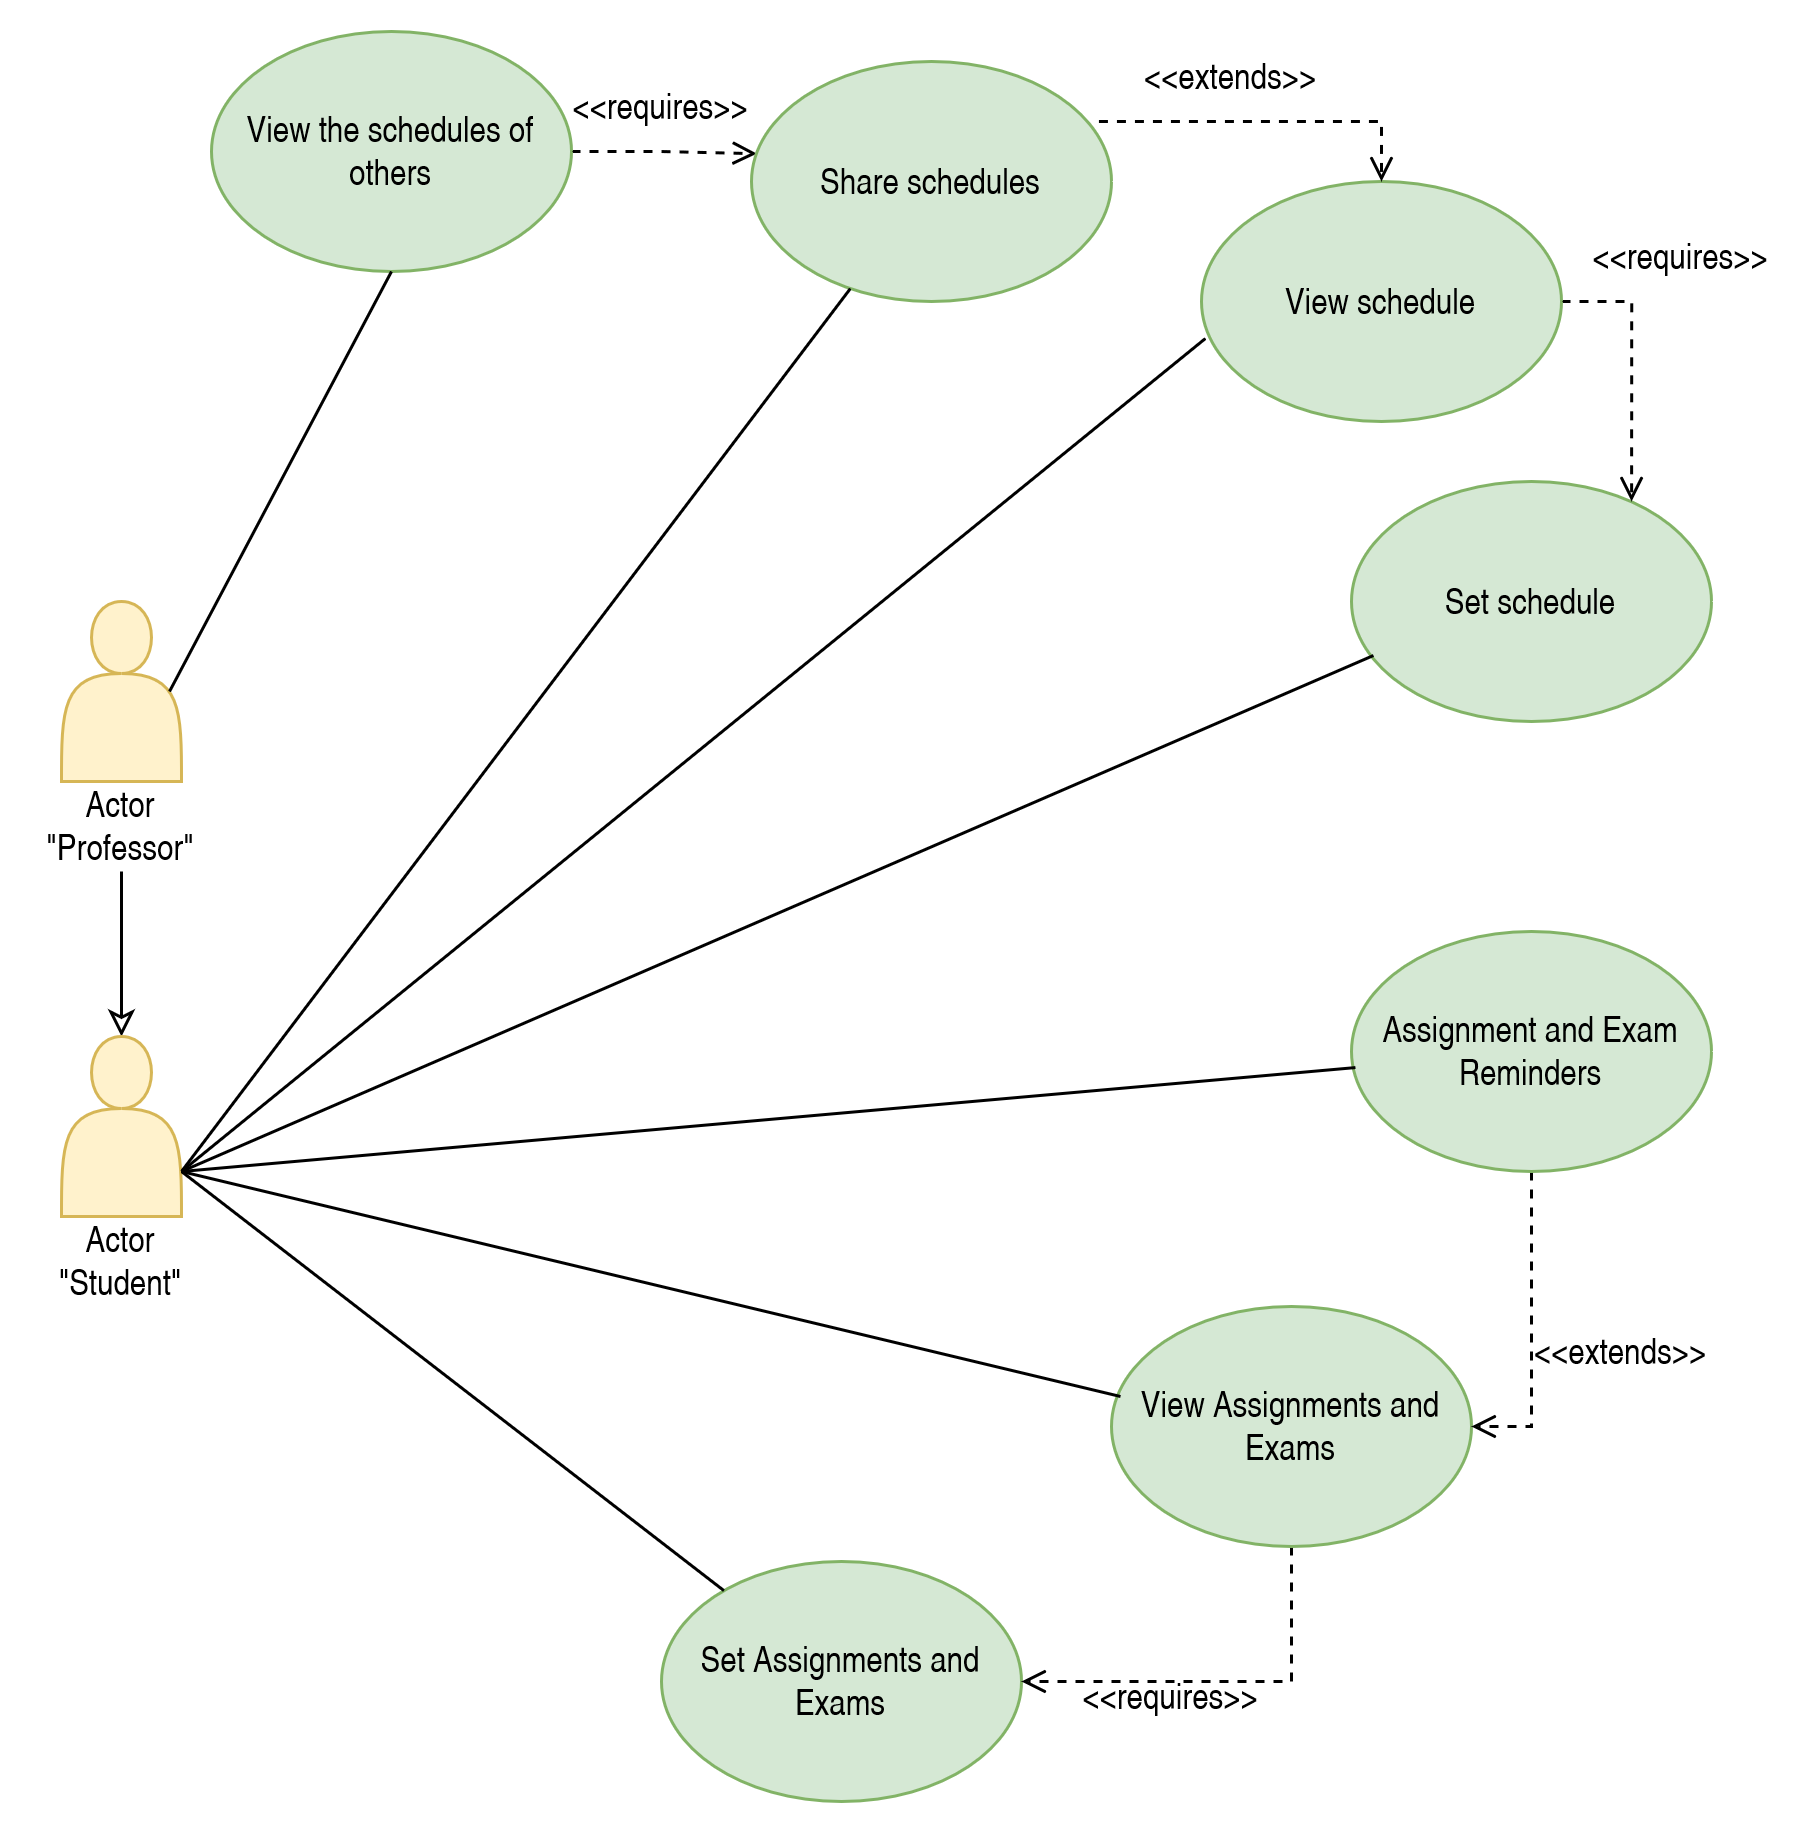

The diagram above was exported from draw.io. Its source (the exported page's mxGraphModel, read from the mxfile embedded in the PNG):
<mxGraphModel dx="1422" dy="701" grid="1" gridSize="10" guides="1" tooltips="1" connect="1" arrows="1" fold="1" page="1" pageScale="1" pageWidth="850" pageHeight="1100" math="0" shadow="0">
  <root>
    <mxCell id="0" />
    <mxCell id="1" parent="0" />
    <mxCell id="qqViibw4Mb_kof94keiA-12" style="edgeStyle=orthogonalEdgeStyle;rounded=0;orthogonalLoop=1;jettySize=auto;html=1;exitX=0.5;exitY=1;exitDx=0;exitDy=0;endArrow=classic;endFill=0;entryX=0.5;entryY=0;entryDx=0;entryDy=0;" parent="1" source="qqViibw4Mb_kof94keiA-10" target="qqViibw4Mb_kof94keiA-1" edge="1">
      <mxGeometry relative="1" as="geometry">
        <mxPoint x="180" y="350" as="targetPoint" />
      </mxGeometry>
    </mxCell>
    <mxCell id="qqViibw4Mb_kof94keiA-1" value="" style="shape=actor;whiteSpace=wrap;html=1;fillColor=#fff2cc;strokeColor=#d6b656;" parent="1" vertex="1">
      <mxGeometry x="220" y="375" width="40" height="60" as="geometry" />
    </mxCell>
    <mxCell id="qqViibw4Mb_kof94keiA-33" style="edgeStyle=orthogonalEdgeStyle;rounded=0;orthogonalLoop=1;jettySize=auto;html=1;exitX=1;exitY=0.5;exitDx=0;exitDy=0;entryX=0.015;entryY=0.384;entryDx=0;entryDy=0;entryPerimeter=0;dashed=1;endArrow=open;endFill=0;" parent="1" source="qqViibw4Mb_kof94keiA-2" target="qqViibw4Mb_kof94keiA-14" edge="1">
      <mxGeometry relative="1" as="geometry" />
    </mxCell>
    <mxCell id="qqViibw4Mb_kof94keiA-2" value="View the schedules of others" style="ellipse;whiteSpace=wrap;html=1;fillColor=#d5e8d4;strokeColor=#82b366;" parent="1" vertex="1">
      <mxGeometry x="270" y="40" width="120" height="80" as="geometry" />
    </mxCell>
    <mxCell id="qqViibw4Mb_kof94keiA-3" value="Set schedule" style="ellipse;whiteSpace=wrap;html=1;fillColor=#d5e8d4;strokeColor=#82b366;" parent="1" vertex="1">
      <mxGeometry x="650" y="190" width="120" height="80" as="geometry" />
    </mxCell>
    <mxCell id="qqViibw4Mb_kof94keiA-40" style="edgeStyle=orthogonalEdgeStyle;rounded=0;orthogonalLoop=1;jettySize=auto;html=1;exitX=1;exitY=0.5;exitDx=0;exitDy=0;entryX=0.778;entryY=0.083;entryDx=0;entryDy=0;entryPerimeter=0;dashed=1;endArrow=open;endFill=0;" parent="1" source="qqViibw4Mb_kof94keiA-4" target="qqViibw4Mb_kof94keiA-3" edge="1">
      <mxGeometry relative="1" as="geometry" />
    </mxCell>
    <mxCell id="qqViibw4Mb_kof94keiA-4" value="View schedule" style="ellipse;whiteSpace=wrap;html=1;fillColor=#d5e8d4;strokeColor=#82b366;" parent="1" vertex="1">
      <mxGeometry x="600" y="90" width="120" height="80" as="geometry" />
    </mxCell>
    <mxCell id="qqViibw4Mb_kof94keiA-5" value="Set Assignments and Exams" style="ellipse;whiteSpace=wrap;html=1;fillColor=#d5e8d4;strokeColor=#82b366;" parent="1" vertex="1">
      <mxGeometry x="420" y="550" width="120" height="80" as="geometry" />
    </mxCell>
    <mxCell id="qqViibw4Mb_kof94keiA-42" style="edgeStyle=orthogonalEdgeStyle;rounded=0;orthogonalLoop=1;jettySize=auto;html=1;exitX=0.5;exitY=1;exitDx=0;exitDy=0;entryX=1;entryY=0.5;entryDx=0;entryDy=0;dashed=1;endArrow=open;endFill=0;" parent="1" source="qqViibw4Mb_kof94keiA-6" target="qqViibw4Mb_kof94keiA-5" edge="1">
      <mxGeometry relative="1" as="geometry" />
    </mxCell>
    <mxCell id="qqViibw4Mb_kof94keiA-6" value="View Assignments and Exams" style="ellipse;whiteSpace=wrap;html=1;fillColor=#d5e8d4;strokeColor=#82b366;" parent="1" vertex="1">
      <mxGeometry x="570" y="465" width="120" height="80" as="geometry" />
    </mxCell>
    <mxCell id="qqViibw4Mb_kof94keiA-45" style="edgeStyle=orthogonalEdgeStyle;rounded=0;orthogonalLoop=1;jettySize=auto;html=1;exitX=0.5;exitY=1;exitDx=0;exitDy=0;entryX=1;entryY=0.5;entryDx=0;entryDy=0;dashed=1;endArrow=open;endFill=0;" parent="1" source="qqViibw4Mb_kof94keiA-7" target="qqViibw4Mb_kof94keiA-6" edge="1">
      <mxGeometry relative="1" as="geometry" />
    </mxCell>
    <mxCell id="qqViibw4Mb_kof94keiA-7" value="Assignment and Exam Reminders" style="ellipse;whiteSpace=wrap;html=1;fillColor=#d5e8d4;strokeColor=#82b366;" parent="1" vertex="1">
      <mxGeometry x="650" y="340" width="120" height="80" as="geometry" />
    </mxCell>
    <mxCell id="qqViibw4Mb_kof94keiA-8" value="Actor &quot;Student&quot;" style="text;html=1;strokeColor=none;fillColor=none;align=center;verticalAlign=middle;whiteSpace=wrap;rounded=0;" parent="1" vertex="1">
      <mxGeometry x="210" y="435" width="60" height="30" as="geometry" />
    </mxCell>
    <mxCell id="qqViibw4Mb_kof94keiA-9" value="" style="shape=actor;whiteSpace=wrap;html=1;fillColor=#fff2cc;strokeColor=#d6b656;" parent="1" vertex="1">
      <mxGeometry x="220" y="230" width="40" height="60" as="geometry" />
    </mxCell>
    <mxCell id="qqViibw4Mb_kof94keiA-10" value="Actor &quot;Professor&quot;" style="text;html=1;strokeColor=none;fillColor=none;align=center;verticalAlign=middle;whiteSpace=wrap;rounded=0;" parent="1" vertex="1">
      <mxGeometry x="210" y="290" width="60" height="30" as="geometry" />
    </mxCell>
    <mxCell id="qqViibw4Mb_kof94keiA-38" style="edgeStyle=orthogonalEdgeStyle;rounded=0;orthogonalLoop=1;jettySize=auto;html=1;exitX=0.965;exitY=0.25;exitDx=0;exitDy=0;entryX=0.5;entryY=0;entryDx=0;entryDy=0;dashed=1;endArrow=open;endFill=0;exitPerimeter=0;" parent="1" source="qqViibw4Mb_kof94keiA-14" target="qqViibw4Mb_kof94keiA-4" edge="1">
      <mxGeometry relative="1" as="geometry" />
    </mxCell>
    <mxCell id="qqViibw4Mb_kof94keiA-14" value="Share schedules" style="ellipse;whiteSpace=wrap;html=1;fillColor=#d5e8d4;strokeColor=#82b366;" parent="1" vertex="1">
      <mxGeometry x="450" y="50" width="120" height="80" as="geometry" />
    </mxCell>
    <mxCell id="qqViibw4Mb_kof94keiA-16" style="edgeStyle=orthogonalEdgeStyle;rounded=0;orthogonalLoop=1;jettySize=auto;html=1;exitX=0.5;exitY=1;exitDx=0;exitDy=0;" parent="1" source="qqViibw4Mb_kof94keiA-2" target="qqViibw4Mb_kof94keiA-2" edge="1">
      <mxGeometry relative="1" as="geometry" />
    </mxCell>
    <mxCell id="qqViibw4Mb_kof94keiA-17" value="" style="endArrow=none;html=1;rounded=0;exitX=0.9;exitY=0.5;exitDx=0;exitDy=0;exitPerimeter=0;entryX=0.5;entryY=1;entryDx=0;entryDy=0;" parent="1" source="qqViibw4Mb_kof94keiA-9" target="qqViibw4Mb_kof94keiA-2" edge="1">
      <mxGeometry width="50" height="50" relative="1" as="geometry">
        <mxPoint x="400" y="410" as="sourcePoint" />
        <mxPoint x="450" y="360" as="targetPoint" />
      </mxGeometry>
    </mxCell>
    <mxCell id="qqViibw4Mb_kof94keiA-18" value="" style="endArrow=none;html=1;rounded=0;exitX=1;exitY=0.75;exitDx=0;exitDy=0;" parent="1" source="qqViibw4Mb_kof94keiA-1" target="qqViibw4Mb_kof94keiA-14" edge="1">
      <mxGeometry width="50" height="50" relative="1" as="geometry">
        <mxPoint x="400" y="410" as="sourcePoint" />
        <mxPoint x="450" y="360" as="targetPoint" />
      </mxGeometry>
    </mxCell>
    <mxCell id="qqViibw4Mb_kof94keiA-19" value="" style="endArrow=none;html=1;rounded=0;exitX=1;exitY=0.75;exitDx=0;exitDy=0;entryX=0.011;entryY=0.567;entryDx=0;entryDy=0;entryPerimeter=0;" parent="1" source="qqViibw4Mb_kof94keiA-1" target="qqViibw4Mb_kof94keiA-7" edge="1">
      <mxGeometry width="50" height="50" relative="1" as="geometry">
        <mxPoint x="400" y="410" as="sourcePoint" />
        <mxPoint x="450" y="360" as="targetPoint" />
      </mxGeometry>
    </mxCell>
    <mxCell id="qqViibw4Mb_kof94keiA-20" value="" style="endArrow=none;html=1;rounded=0;exitX=1;exitY=0.75;exitDx=0;exitDy=0;entryX=0.011;entryY=0.654;entryDx=0;entryDy=0;entryPerimeter=0;" parent="1" source="qqViibw4Mb_kof94keiA-1" target="qqViibw4Mb_kof94keiA-4" edge="1">
      <mxGeometry width="50" height="50" relative="1" as="geometry">
        <mxPoint x="400" y="410" as="sourcePoint" />
        <mxPoint x="450" y="360" as="targetPoint" />
      </mxGeometry>
    </mxCell>
    <mxCell id="qqViibw4Mb_kof94keiA-21" value="" style="endArrow=none;html=1;rounded=0;entryX=0.061;entryY=0.725;entryDx=0;entryDy=0;entryPerimeter=0;" parent="1" target="qqViibw4Mb_kof94keiA-3" edge="1">
      <mxGeometry width="50" height="50" relative="1" as="geometry">
        <mxPoint x="260" y="420" as="sourcePoint" />
        <mxPoint x="450" y="360" as="targetPoint" />
      </mxGeometry>
    </mxCell>
    <mxCell id="qqViibw4Mb_kof94keiA-22" value="" style="endArrow=none;html=1;rounded=0;entryX=0.025;entryY=0.375;entryDx=0;entryDy=0;entryPerimeter=0;" parent="1" target="qqViibw4Mb_kof94keiA-6" edge="1">
      <mxGeometry width="50" height="50" relative="1" as="geometry">
        <mxPoint x="260" y="420" as="sourcePoint" />
        <mxPoint x="450" y="360" as="targetPoint" />
      </mxGeometry>
    </mxCell>
    <mxCell id="qqViibw4Mb_kof94keiA-23" value="" style="endArrow=none;html=1;rounded=0;exitX=1;exitY=0.75;exitDx=0;exitDy=0;" parent="1" source="qqViibw4Mb_kof94keiA-1" target="qqViibw4Mb_kof94keiA-5" edge="1">
      <mxGeometry width="50" height="50" relative="1" as="geometry">
        <mxPoint x="400" y="410" as="sourcePoint" />
        <mxPoint x="450" y="360" as="targetPoint" />
      </mxGeometry>
    </mxCell>
    <mxCell id="qqViibw4Mb_kof94keiA-34" value="&amp;lt;&amp;lt;requires&amp;gt;&amp;gt;" style="text;html=1;strokeColor=none;fillColor=none;align=center;verticalAlign=middle;whiteSpace=wrap;rounded=0;" parent="1" vertex="1">
      <mxGeometry x="390" y="50" width="60" height="30" as="geometry" />
    </mxCell>
    <mxCell id="qqViibw4Mb_kof94keiA-39" value="&amp;lt;&amp;lt;extends&amp;gt;&amp;gt;" style="text;html=1;strokeColor=none;fillColor=none;align=center;verticalAlign=middle;whiteSpace=wrap;rounded=0;" parent="1" vertex="1">
      <mxGeometry x="580" y="40" width="60" height="30" as="geometry" />
    </mxCell>
    <mxCell id="qqViibw4Mb_kof94keiA-41" value="&amp;lt;&amp;lt;requires&amp;gt;&amp;gt;" style="text;html=1;strokeColor=none;fillColor=none;align=center;verticalAlign=middle;whiteSpace=wrap;rounded=0;" parent="1" vertex="1">
      <mxGeometry x="730" y="100" width="60" height="30" as="geometry" />
    </mxCell>
    <mxCell id="qqViibw4Mb_kof94keiA-43" value="&amp;lt;&amp;lt;requires&amp;gt;&amp;gt;" style="text;html=1;strokeColor=none;fillColor=none;align=center;verticalAlign=middle;whiteSpace=wrap;rounded=0;" parent="1" vertex="1">
      <mxGeometry x="560" y="580" width="60" height="30" as="geometry" />
    </mxCell>
    <mxCell id="qqViibw4Mb_kof94keiA-46" value="&amp;lt;&amp;lt;extends&amp;gt;&amp;gt;" style="text;html=1;strokeColor=none;fillColor=none;align=center;verticalAlign=middle;whiteSpace=wrap;rounded=0;" parent="1" vertex="1">
      <mxGeometry x="710" y="465" width="60" height="30" as="geometry" />
    </mxCell>
  </root>
</mxGraphModel>